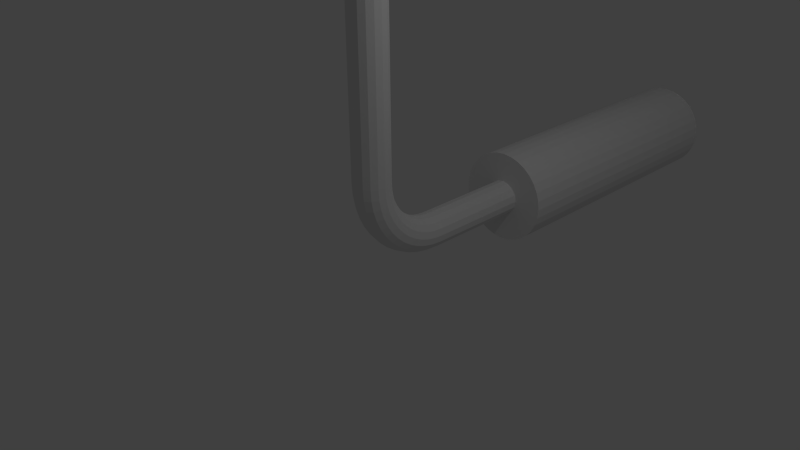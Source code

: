 # Source: hammer.blend  (saved by Blender 2.71.0; exported with 4.5.12 LTS)
import bpy
from mathutils import Matrix  # noqa: F401  (used for matrix-valued properties, if any)

bpy.ops.wm.read_factory_settings(use_empty=True)
scene = bpy.context.scene
scene.name = 'Scene'

# ---- collections
col_collection_1 = bpy.data.collections.new('Collection 1'); scene.collection.children.link(col_collection_1)

# ---- world
world_world = bpy.data.worlds.new('World'); scene.world = world_world
world_world.color = (0.05088, 0.05088, 0.05088)
world_world.use_sun_shadow = False
world_world.sun_shadow_jitter_overblur = 0.0
world_world.cycles.sampling_method = 'MANUAL'
world_world.cycles.sample_map_resolution = 256

# ---- cameras
cam_camera = bpy.data.cameras.new('Camera')
cam_camera.clip_end = 100.0
cam_camera.lens = 35.0
cam_camera.sensor_width = 32.0
cam_camera.sensor_height = 18.0
cam_camera.ortho_scale = 7.314
cam_camera.dof.focus_distance = 0.0
cam_camera.dof.aperture_fstop = 128.0

# ---- lights
light_lamp = bpy.data.lights.new('Lamp', 'POINT')
light_lamp.transmission_factor = 0.0
light_lamp.cutoff_distance = 30.0
light_lamp.energy = 100.0
light_lamp.shadow_buffer_clip_start = 1.001
light_lamp.shadow_soft_size = 0.1
light_lamp.shadow_maximum_resolution = 0.006
light_lamp.use_absolute_resolution = True
light_lamp.cycles.use_multiple_importance_sampling = False

# ---- meshes
me_cylinder_003 = bpy.data.meshes.new('Cylinder.003')
me_cylinder_003.from_pydata([(-0.5715, 0.6334, -0.6334), (-0.9577, 0.6334, -0.6334), (-0.9577, 0.7448, -0.4977), (-0.6829, 0.7448, -0.4977), (-0.4358, 0.4977, -0.7448), (-0.9577, 0.4977, -0.7448), (-0.9577, 0.8276, -0.3428), (-0.7657, 0.8276, -0.3428), (-0.2809, 0.3428, -0.8276), (-0.9577, 0.3428, -0.8276), (-0.9577, 0.8786, -0.1748), (-0.8167, 0.8786, -0.1748), (-0.1129, 0.1748, -0.8786), (-0.9577, 0.1748, -0.8786), (-0.9577, 0.8958, -2.384e-07), (-0.8339, 0.8958, -2.384e-07), (0.06191, 6.763e-08, -0.8958), (-0.9577, 6.763e-08, -0.8958), (-0.9577, 0.8786, 0.1748), (-0.8167, 0.8786, 0.1748), (0.2367, -0.1748, -0.8786), (-0.9577, -0.1748, -0.8786), (-0.9577, 0.8276, 0.3428), (-0.7657, 0.8276, 0.3428), (0.4047, -0.3428, -0.8276), (-0.9577, -0.3428, -0.8276), (-0.9577, 0.7448, 0.4977), (-0.6829, 0.7448, 0.4977), (0.5596, -0.4977, -0.7448), (-0.9577, -0.4977, -0.7448), (-0.9577, 0.6334, 0.6334), (-0.5715, 0.6334, 0.6334), (0.6953, -0.6334, -0.6334), (-0.9577, -0.6334, -0.6334), (-0.9577, 0.4977, 0.7448), (-0.4358, 0.4977, 0.7448), (0.8068, -0.7448, -0.4977), (-0.9577, -0.7448, -0.4977), (-0.9577, 0.3428, 0.8276), (-0.2809, 0.3428, 0.8276), (0.8895, -0.8276, -0.3428), (-0.9577, -0.8276, -0.3428), (-0.9577, 0.1748, 0.8786), (-0.1129, 0.1748, 0.8786), (0.9405, -0.8786, -0.1748), (-0.9577, -0.8786, -0.1748), (-0.9577, 8.65e-07, 0.8958), (0.06191, 8.65e-07, 0.8958), (0.9577, -0.8958, -2.384e-07), (-0.9577, -0.8958, 2.384e-07), (-0.9577, -0.1748, 0.8786), (0.2367, -0.1748, 0.8786), (0.9405, -0.8786, 0.1748), (-0.9577, -0.8786, 0.1748), (-0.9577, -0.3428, 0.8276), (0.4047, -0.3428, 0.8276), (0.8895, -0.8276, 0.3428), (-0.9577, -0.8276, 0.3428), (-0.9577, -0.4977, 0.7448), (0.5596, -0.4977, 0.7448), (0.8068, -0.7448, 0.4977), (-0.9577, -0.7448, 0.4977), (-0.9577, -0.6334, 0.6334), (0.6953, -0.6334, 0.6334)], [], [(0, 1, 2, 3), (4, 5, 1, 0), (3, 2, 6, 7), (8, 9, 5, 4), (7, 6, 10, 11), (12, 13, 9, 8), (11, 10, 14, 15), (16, 17, 13, 12), (15, 14, 18, 19), (20, 21, 17, 16), (19, 18, 22, 23), (24, 25, 21, 20), (23, 22, 26, 27), (28, 29, 25, 24), (27, 26, 30, 31), (32, 33, 29, 28), (31, 30, 34, 35), (36, 37, 33, 32), (35, 34, 38, 39), (40, 41, 37, 36), (39, 38, 42, 43), (44, 45, 41, 40), (43, 42, 46, 47), (48, 49, 45, 44), (47, 46, 50, 51), (52, 53, 49, 48), (51, 50, 54, 55), (56, 57, 53, 52), (55, 54, 58, 59), (60, 61, 57, 56), (59, 58, 62, 63), (63, 62, 61, 60), (19, 23, 27, 31, 35, 39, 43, 47, 51, 55, 59, 63, 60, 56, 52, 48, 44, 40, 36, 32, 28, 24, 20, 16, 12, 8, 4, 0, 3, 7, 11, 15), (1, 5, 9, 13, 17, 21, 25, 29, 33, 37, 41, 45, 49, 53, 57, 61, 62, 58, 54, 50, 46, 42, 38, 34, 30, 26, 22, 18, 14, 10, 6, 2)])
me_cylinder_003.use_remesh_preserve_volume = False
me_cylinder_003.use_remesh_preserve_attributes = False
me_cylinder_003.use_mirror_vertex_groups = False
me_cylinder_003.update()
me_cylinder_001 = bpy.data.meshes.new('Cylinder.001')
me_cylinder_001.from_pydata([], [], [])
me_cylinder_001.use_remesh_preserve_volume = False
me_cylinder_001.use_remesh_preserve_attributes = False
me_cylinder_001.use_mirror_vertex_groups = False
me_cylinder_001.update()
me_cylinder_002 = bpy.data.meshes.new('Cylinder.002')
me_cylinder_002.from_pydata([(-1.337, 0.8958, -8.441e-07), (-1.192, 0.3064, -1.519e-07), (1.192, 0.3064, 4.051e-08), (1.337, 0.8958, 8.441e-07), (1.337, 0.8786, -0.1748), (1.192, 0.3005, -0.05977), (-1.192, 0.3005, -0.05977), (-1.337, 0.8786, -0.1748), (1.337, 0.8276, -0.3428), (1.192, 0.283, -0.1172), (-1.192, 0.283, -0.1172), (-1.337, 0.8276, -0.3428), (1.337, 0.7448, -0.4977), (1.192, 0.2547, -0.1702), (-1.192, 0.2547, -0.1702), (-1.337, 0.7448, -0.4977), (1.337, 0.6334, -0.6334), (1.192, 0.2166, -0.2166), (-1.192, 0.2166, -0.2166), (-1.337, 0.6334, -0.6334), (1.337, 0.4977, -0.7448), (1.192, 0.1702, -0.2547), (-1.192, 0.1702, -0.2547), (-1.337, 0.4977, -0.7448), (1.337, 0.3428, -0.8276), (1.192, 0.1172, -0.283), (-1.192, 0.1172, -0.283), (-1.337, 0.3428, -0.8276), (1.337, 0.1748, -0.8786), (1.192, 0.05977, -0.3005), (-1.192, 0.05977, -0.3005), (-1.337, 0.1748, -0.8786), (1.337, 6.763e-08, -0.8958), (1.192, 2.098e-07, -0.3064), (-1.192, 2.098e-07, -0.3064), (-1.337, 6.763e-08, -0.8958), (1.337, -0.1748, -0.8786), (1.192, -0.05977, -0.3005), (-1.192, -0.05977, -0.3005), (-1.337, -0.1748, -0.8786), (1.337, -0.3428, -0.8276), (1.192, -0.1172, -0.283), (-1.192, -0.1172, -0.283), (-1.337, -0.3428, -0.8276), (1.337, -0.4977, -0.7448), (1.192, -0.1702, -0.2547), (-1.192, -0.1702, -0.2547), (-1.337, -0.4977, -0.7448), (1.337, -0.6334, -0.6334), (1.192, -0.2166, -0.2166), (-1.192, -0.2166, -0.2166), (-1.337, -0.6334, -0.6334), (1.337, -0.7448, -0.4977), (1.192, -0.2547, -0.1702), (-1.192, -0.2547, -0.1702), (-1.337, -0.7448, -0.4977), (1.337, -0.8276, -0.3428), (1.192, -0.283, -0.1172), (-1.192, -0.283, -0.1172), (-1.337, -0.8276, -0.3428), (1.337, -0.8786, -0.1748), (1.192, -0.3005, -0.05977), (-1.192, -0.3005, -0.05977), (-1.337, -0.8786, -0.1748), (1.337, -0.8958, 1.136e-06), (1.192, -0.3064, 1.403e-07), (-1.192, -0.3064, -5.21e-08), (-1.337, -0.8958, -5.522e-07), (1.337, -0.8786, 0.1748), (1.192, -0.3005, 0.05977), (-1.192, -0.3005, 0.05977), (-1.337, -0.8786, 0.1748), (1.337, -0.8276, 0.3428), (1.192, -0.283, 0.1172), (-1.192, -0.283, 0.1172), (-1.337, -0.8276, 0.3428), (1.337, -0.7448, 0.4977), (1.192, -0.2547, 0.1702), (-1.192, -0.2547, 0.1702), (-1.337, -0.7448, 0.4977), (1.337, -0.6334, 0.6334), (1.192, -0.2166, 0.2166), (-1.192, -0.2166, 0.2166), (-1.337, -0.6334, 0.6334), (1.337, -0.4977, 0.7448), (1.192, -0.1702, 0.2547), (-1.192, -0.1702, 0.2547), (-1.337, -0.4977, 0.7448), (1.337, -0.3428, 0.8276), (1.192, -0.1172, 0.283), (-1.192, -0.1172, 0.283), (-1.337, -0.3428, 0.8276), (1.337, -0.1748, 0.8786), (1.192, -0.05977, 0.3005), (-1.192, -0.05977, 0.3005), (-1.337, -0.1748, 0.8786), (1.337, 8.65e-07, 0.8958), (1.192, 4.825e-07, 0.3064), (-1.192, 4.825e-07, 0.3064), (-1.337, 8.65e-07, 0.8958), (1.337, 0.1748, 0.8786), (1.192, 0.05977, 0.3005), (-1.192, 0.05977, 0.3005), (-1.337, 0.1748, 0.8786), (1.337, 0.3428, 0.8276), (1.192, 0.1172, 0.283), (-1.192, 0.1172, 0.283), (-1.337, 0.3428, 0.8276), (1.337, 0.4977, 0.7448), (1.192, 0.1702, 0.2547), (-1.192, 0.1702, 0.2547), (-1.337, 0.4977, 0.7448), (1.337, 0.6334, 0.6334), (1.192, 0.2166, 0.2166), (-1.192, 0.2166, 0.2166), (-1.337, 0.6334, 0.6334), (1.337, 0.7448, 0.4977), (1.192, 0.2547, 0.1702), (-1.192, 0.2547, 0.1702), (-1.337, 0.7448, 0.4977), (1.337, 0.8276, 0.3428), (1.192, 0.283, 0.1172), (-1.192, 0.283, 0.1172), (-1.337, 0.8276, 0.3428), (1.337, 0.8786, 0.1748), (1.192, 0.3005, 0.05977), (-1.192, 0.3005, 0.05977), (-1.337, 0.8786, 0.1748), (-1.943, 0.8786, 0.1748), (1.943, 0.8786, 0.1748), (-1.943, 0.8276, 0.3428), (1.943, 0.8276, 0.3428), (-1.943, 0.7448, 0.4977), (1.943, 0.7448, 0.4977), (-1.943, 0.6334, 0.6334), (1.943, 0.6334, 0.6334), (-1.943, 0.4977, 0.7448), (1.943, 0.4977, 0.7448), (-1.943, 0.3428, 0.8276), (1.943, 0.3428, 0.8276), (-1.943, 0.1748, 0.8786), (1.943, 0.1748, 0.8786), (-1.943, 8.65e-07, 0.8958), (1.943, 8.65e-07, 0.8958), (-1.943, -0.1748, 0.8786), (1.943, -0.1748, 0.8786), (-1.943, -0.3428, 0.8276), (1.943, -0.3428, 0.8276), (-1.943, -0.4977, 0.7448), (1.943, -0.4977, 0.7448), (-1.943, -0.6334, 0.6334), (1.943, -0.6334, 0.6334), (-1.943, -0.7448, 0.4977), (1.943, -0.7448, 0.4977), (-1.943, -0.8276, 0.3428), (1.943, -0.8276, 0.3428), (-1.943, -0.8786, 0.1748), (1.943, -0.8786, 0.1748), (-1.943, -0.8958, -5.522e-07), (1.943, -0.8958, 1.136e-06), (-1.943, -0.8786, -0.1748), (1.943, -0.8786, -0.1748), (-1.943, -0.8276, -0.3428), (1.943, -0.8276, -0.3428), (-1.943, -0.7448, -0.4977), (1.943, -0.7448, -0.4977), (-1.943, -0.6334, -0.6334), (1.943, -0.6334, -0.6334), (-1.943, -0.4977, -0.7448), (1.943, -0.4977, -0.7448), (-1.943, -0.3428, -0.8276), (1.943, -0.3428, -0.8276), (-1.943, -0.1748, -0.8786), (1.943, -0.1748, -0.8786), (-1.943, 6.763e-08, -0.8958), (1.943, 6.763e-08, -0.8958), (-1.943, 0.1748, -0.8786), (1.943, 0.1748, -0.8786), (-1.943, 0.3428, -0.8276), (1.943, 0.3428, -0.8276), (-1.943, 0.4977, -0.7448), (1.943, 0.4977, -0.7448), (-1.943, 0.6334, -0.6334), (1.943, 0.6334, -0.6334), (-1.943, 0.7448, -0.4977), (1.943, 0.7448, -0.4977), (-1.943, 0.8276, -0.3428), (1.943, 0.8276, -0.3428), (-1.943, 0.8786, -0.1748), (1.943, 0.8786, -0.1748), (1.943, 0.8958, 8.441e-07), (-1.943, 0.8958, -8.441e-07)], [], [(161, 163, 165, 167, 169, 171, 173, 175, 177, 179, 181, 183, 185, 187, 189, 190, 129, 131, 133, 135, 137, 139, 141, 143, 145, 147, 149, 151, 153, 155, 157, 159), (107, 111, 136, 138), (16, 12, 185, 183), (112, 108, 137, 135), (60, 56, 163, 161), (8, 4, 189, 187), (91, 95, 144, 146), (39, 43, 170, 172), (83, 87, 148, 150), (31, 35, 174, 176), (123, 127, 128, 130), (75, 79, 152, 154), (80, 76, 153, 151), (67, 71, 156, 158), (15, 19, 182, 184), (72, 68, 157, 155), (88, 84, 149, 147), (0, 1, 6, 7), (1, 2, 5, 6), (2, 3, 4, 5), (7, 6, 10, 11), (6, 5, 9, 10), (5, 4, 8, 9), (99, 103, 140, 142), (11, 10, 14, 15), (10, 9, 13, 14), (9, 8, 12, 13), (3, 124, 129, 190), (15, 14, 18, 19), (14, 13, 17, 18), (13, 12, 16, 17), (19, 18, 22, 23), (18, 17, 21, 22), (17, 16, 20, 21), (44, 40, 171, 169), (23, 22, 26, 27), (22, 21, 25, 26), (21, 20, 24, 25), (27, 26, 30, 31), (26, 25, 29, 30), (25, 24, 28, 29), (31, 30, 34, 35), (30, 29, 33, 34), (29, 28, 32, 33), (0, 7, 188, 191), (35, 34, 38, 39), (34, 33, 37, 38), (33, 32, 36, 37), (28, 24, 179, 177), (39, 38, 42, 43), (38, 37, 41, 42), (37, 36, 40, 41), (43, 42, 46, 47), (42, 41, 45, 46), (41, 40, 44, 45), (96, 92, 145, 143), (47, 46, 50, 51), (46, 45, 49, 50), (45, 44, 48, 49), (51, 50, 54, 55), (50, 49, 53, 54), (49, 48, 52, 53), (55, 54, 58, 59), (54, 53, 57, 58), (53, 52, 56, 57), (55, 59, 162, 164), (59, 58, 62, 63), (58, 57, 61, 62), (57, 56, 60, 61), (119, 123, 130, 132), (63, 62, 66, 67), (62, 61, 65, 66), (61, 60, 64, 65), (67, 66, 70, 71), (66, 65, 69, 70), (65, 64, 68, 69), (52, 48, 167, 165), (71, 70, 74, 75), (70, 69, 73, 74), (69, 68, 72, 73), (75, 74, 78, 79), (74, 73, 77, 78), (73, 72, 76, 77), (79, 78, 82, 83), (78, 77, 81, 82), (77, 76, 80, 81), (68, 64, 159, 157), (83, 82, 86, 87), (82, 81, 85, 86), (81, 80, 84, 85), (23, 27, 178, 180), (87, 86, 90, 91), (86, 85, 89, 90), (85, 84, 88, 89), (91, 90, 94, 95), (90, 89, 93, 94), (89, 88, 92, 93), (104, 100, 141, 139), (95, 94, 98, 99), (94, 93, 97, 98), (93, 92, 96, 97), (99, 98, 102, 103), (98, 97, 101, 102), (97, 96, 100, 101), (103, 102, 106, 107), (102, 101, 105, 106), (101, 100, 104, 105), (130, 128, 191, 188, 186, 184, 182, 180, 178, 176, 174, 172, 170, 168, 166, 164, 162, 160, 158, 156, 154, 152, 150, 148, 146, 144, 142, 140, 138, 136, 134, 132), (107, 106, 110, 111), (106, 105, 109, 110), (105, 104, 108, 109), (36, 32, 175, 173), (111, 110, 114, 115), (110, 109, 113, 114), (109, 108, 112, 113), (115, 114, 118, 119), (114, 113, 117, 118), (113, 112, 116, 117), (47, 51, 166, 168), (119, 118, 122, 123), (118, 117, 121, 122), (117, 116, 120, 121), (127, 126, 1, 0), (126, 125, 2, 1), (125, 124, 3, 2), (123, 122, 126, 127), (122, 121, 125, 126), (121, 120, 124, 125), (59, 63, 160, 162), (120, 116, 133, 131), (71, 75, 154, 156), (111, 115, 134, 136), (4, 3, 190, 189), (20, 16, 183, 181), (84, 80, 151, 149), (56, 52, 165, 163), (24, 20, 181, 179), (40, 36, 173, 171), (108, 104, 139, 137), (115, 119, 132, 134), (92, 88, 147, 145), (12, 8, 187, 185), (124, 120, 131, 129), (103, 107, 138, 140), (48, 44, 169, 167), (32, 28, 177, 175), (7, 11, 186, 188), (100, 96, 143, 141), (127, 0, 191, 128), (43, 47, 168, 170), (11, 15, 184, 186), (27, 31, 176, 178), (95, 99, 142, 144), (63, 67, 158, 160), (79, 83, 150, 152), (51, 55, 164, 166), (76, 72, 155, 153), (64, 60, 161, 159), (35, 39, 172, 174), (19, 23, 180, 182), (116, 112, 135, 133), (87, 91, 146, 148)])
me_cylinder_002.use_remesh_preserve_volume = False
me_cylinder_002.use_remesh_preserve_attributes = False
me_cylinder_002.use_mirror_vertex_groups = False
me_cylinder_002.update()
me_cylinder = bpy.data.meshes.new('Cylinder')
me_cylinder.from_pydata([(1.079e-06, -0.25, 1.0), (0.09567, -0.231, 1.0), (0.1768, -0.1768, 1.0), (0.231, -0.09567, 1.0), (0.25, 1.043e-06, 1.0), (0.231, 0.09567, 1.0), (0.1768, 0.1768, 1.0), (0.09567, 0.231, 1.0), (6.018e-07, 0.25, 1.0), (-0.09567, 0.231, 1.0), (-0.1768, 0.1768, 1.0), (-0.231, 0.09567, 1.0), (-0.25, 6.855e-07, 1.0), (-0.231, -0.09567, 1.0), (-0.1768, -0.1768, 1.0), (-0.09567, -0.231, 1.0), (9.595e-07, -0.2393, 0.8368), (0.09567, -0.2204, 0.8393), (0.1768, -0.1667, 0.8464), (0.231, -0.0863, 0.857), (0.25, 0.008556, 0.8695), (0.231, 0.1034, 0.882), (0.1768, 0.1838, 0.8925), (0.09567, 0.2376, 0.8996), (5.422e-07, 0.2564, 0.9021), (-0.09567, 0.2375, 0.8996), (-0.1768, 0.1838, 0.8925), (-0.231, 0.1034, 0.882), (-0.25, 0.008556, 0.8695), (-0.231, -0.0863, 0.857), (-0.1768, -0.1667, 0.8464), (-0.09567, -0.2204, 0.8393), (7.21e-07, -0.2074, 0.6765), (0.09567, -0.189, 0.6814), (0.1768, -0.1367, 0.6954), (0.231, -0.05834, 0.7164), (0.25, 0.03408, 0.7412), (0.231, 0.1265, 0.7659), (0.1768, 0.2048, 0.7869), (0.09567, 0.2572, 0.801), (4.23e-07, 0.2756, 0.8059), (-0.09567, 0.2572, 0.801), (-0.1768, 0.2048, 0.7869), (-0.231, 0.1265, 0.7659), (-0.25, 0.03408, 0.7412), (-0.231, -0.05834, 0.7164), (-0.1768, -0.1367, 0.6954), (-0.09567, -0.189, 0.6814), (6.018e-07, -0.1548, 0.5216), (0.09567, -0.1373, 0.5289), (0.1768, -0.0872, 0.5497), (0.231, -0.01227, 0.5807), (0.25, 0.07612, 0.6173), (0.231, 0.1645, 0.6539), (0.1768, 0.2394, 0.685), (0.09567, 0.2895, 0.7057), (3.038e-07, 0.3071, 0.713), (-0.09567, 0.2895, 0.7057), (-0.1768, 0.2394, 0.685), (-0.231, 0.1645, 0.6539), (-0.25, 0.07612, 0.6173), (-0.231, -0.01227, 0.5807), (-0.1768, -0.0872, 0.5497), (-0.09567, -0.1373, 0.5289), (3.634e-07, -0.08253, 0.375), (0.09567, -0.06605, 0.3845), (0.1768, -0.01912, 0.4116), (0.231, 0.05112, 0.4522), (0.25, 0.134, 0.5), (0.231, 0.2168, 0.5478), (0.1768, 0.2871, 0.5884), (0.09567, 0.334, 0.6155), (1.846e-07, 0.3505, 0.625), (-0.09567, 0.334, 0.6155), (-0.1768, 0.2871, 0.5884), (-0.231, 0.2168, 0.5478), (-0.25, 0.134, 0.5), (-0.231, 0.05112, 0.4522), (-0.1768, -0.01912, 0.4116), (-0.09567, -0.06605, 0.3845), (1.846e-07, 0.00831, 0.239), (0.09567, 0.02341, 0.2506), (0.1768, 0.0664, 0.2836), (0.231, 0.1307, 0.333), (0.25, 0.2066, 0.3912), (0.231, 0.2825, 0.4495), (0.1768, 0.3469, 0.4989), (0.09567, 0.3899, 0.5318), (6.539e-08, 0.405, 0.5434), (-0.09567, 0.3899, 0.5318), (-0.1768, 0.3469, 0.4989), (-0.231, 0.2825, 0.4495), (-0.25, 0.2066, 0.3912), (-0.231, 0.1307, 0.333), (-0.1768, 0.0664, 0.2836), (-0.09567, 0.02341, 0.2506), (-5.382e-08, 0.1161, 0.1161), (0.09567, 0.1296, 0.1296), (0.1768, 0.1679, 0.1679), (0.231, 0.2252, 0.2252), (0.25, 0.2929, 0.2929), (0.231, 0.3605, 0.3605), (0.1768, 0.4179, 0.4179), (0.09567, 0.4562, 0.4562), (-5.382e-08, 0.4697, 0.4697), (-0.09567, 0.4562, 0.4562), (-0.1768, 0.4179, 0.4179), (-0.231, 0.3605, 0.3605), (-0.25, 0.2929, 0.2929), (-0.231, 0.2252, 0.2252), (-0.1768, 0.1679, 0.1679), (-0.09567, 0.1296, 0.1296), (-2.326e-07, 0.239, 0.008306), (0.09567, 0.2506, 0.0234), (0.1768, 0.2836, 0.0664), (0.231, 0.333, 0.1307), (0.25, 0.3912, 0.2066), (0.231, 0.4495, 0.2825), (0.1768, 0.4989, 0.3469), (0.09567, 0.5318, 0.3899), (-1.73e-07, 0.5434, 0.405), (-0.09567, 0.5318, 0.3899), (-0.1768, 0.4989, 0.3469), (-0.231, 0.4495, 0.2825), (-0.25, 0.3912, 0.2066), (-0.231, 0.333, 0.1307), (-0.1768, 0.2836, 0.0664), (-0.09567, 0.2506, 0.0234), (-4.114e-07, 0.375, -0.08253), (0.09567, 0.3845, -0.06605), (0.1768, 0.4116, -0.01912), (0.231, 0.4522, 0.05112), (0.25, 0.5, 0.134), (0.231, 0.5478, 0.2168), (0.1768, 0.5884, 0.2871), (0.09567, 0.6155, 0.334), (-2.922e-07, 0.625, 0.3505), (-0.09567, 0.6155, 0.334), (-0.1768, 0.5884, 0.2871), (-0.231, 0.5478, 0.2168), (-0.25, 0.5, 0.134), (-0.231, 0.4522, 0.05112), (-0.1768, 0.4116, -0.01912), (-0.09567, 0.3845, -0.06605), (-6.797e-07, 0.5216, -0.1549), (0.09567, 0.5289, -0.1373), (0.1768, 0.5497, -0.0872), (0.231, 0.5807, -0.01227), (0.25, 0.6173, 0.07612), (0.231, 0.6539, 0.1645), (0.1768, 0.685, 0.2394), (0.09567, 0.7057, 0.2895), (-3.816e-07, 0.713, 0.3071), (-0.09567, 0.7057, 0.2895), (-0.1768, 0.685, 0.2394), (-0.231, 0.6539, 0.1645), (-0.25, 0.6173, 0.07612), (-0.231, 0.5807, -0.01227), (-0.1768, 0.5497, -0.0872), (-0.09567, 0.5289, -0.1373), (-8.287e-07, 0.6765, -0.2074), (0.09567, 0.6814, -0.189), (0.1768, 0.6954, -0.1367), (0.231, 0.7164, -0.05834), (0.25, 0.7412, 0.03407), (0.231, 0.7659, 0.1265), (0.1768, 0.7869, 0.2048), (0.09567, 0.801, 0.2572), (-5.158e-07, 0.8059, 0.2756), (-0.09567, 0.801, 0.2572), (-0.1768, 0.7869, 0.2048), (-0.231, 0.7659, 0.1265), (-0.25, 0.7412, 0.03407), (-0.231, 0.7164, -0.05834), (-0.1768, 0.6954, -0.1367), (-0.09567, 0.6814, -0.189), (-9.628e-07, 0.8368, -0.2393), (0.09567, 0.8393, -0.2204), (0.1768, 0.8464, -0.1667), (0.231, 0.857, -0.0863), (0.25, 0.8695, 0.008553), (0.231, 0.882, 0.1034), (0.1768, 0.8925, 0.1838), (0.09567, 0.8996, 0.2375), (-6.052e-07, 0.9021, 0.2564), (-0.09567, 0.8996, 0.2375), (-0.1768, 0.8925, 0.1838), (-0.231, 0.882, 0.1034), (-0.25, 0.8695, 0.008554), (-0.231, 0.857, -0.0863), (-0.1768, 0.8464, -0.1667), (-0.09567, 0.8393, -0.2204), (-1.109e-06, 1.0, -0.25), (0.09567, 1.0, -0.231), (0.1768, 1.0, -0.1768), (0.231, 1.0, -0.09567), (0.25, 1.0, -1.833e-06), (0.231, 1.0, 0.09567), (0.1768, 1.0, 0.1768), (0.09567, 1.0, 0.231), (-6.915e-07, 1.0, 0.25), (-0.09567, 1.0, 0.231), (-0.1768, 1.0, 0.1768), (-0.231, 1.0, 0.09567), (-0.25, 1.0, -1.475e-06), (-0.231, 1.0, -0.09567), (-0.1768, 1.0, -0.1768), (-0.09567, 1.0, -0.231), (0.0, 6.794, 0.6679), (0.0, 2.521, 0.6679), (0.1303, 6.794, 0.655), (0.1303, 2.521, 0.655), (0.2556, 6.794, 0.617), (0.2556, 2.521, 0.617), (0.3711, 6.794, 0.5553), (0.3711, 2.521, 0.5553), (0.4723, 6.794, 0.4723), (0.4723, 2.521, 0.4723), (0.5553, 6.794, 0.3711), (0.5553, 2.521, 0.3711), (0.617, 6.794, 0.2556), (0.617, 2.521, 0.2556), (0.655, 6.794, 0.1303), (0.655, 2.521, 0.1303), (0.6679, 6.794, 1.922e-06), (0.6679, 2.521, -1.833e-06), (0.655, 6.794, -0.1303), (0.655, 2.521, -0.1303), (0.617, 6.794, -0.2556), (0.617, 2.521, -0.2556), (0.5553, 6.794, -0.3711), (0.5553, 2.521, -0.3711), (0.4723, 6.794, -0.4723), (0.4723, 2.521, -0.4723), (0.3711, 6.794, -0.5553), (0.3711, 2.521, -0.5553), (0.2556, 6.794, -0.617), (0.2556, 2.521, -0.617), (0.1303, 6.794, -0.655), (0.1303, 2.521, -0.655), (-2.176e-07, 6.794, -0.6679), (-2.176e-07, 2.521, -0.6679), (-0.1303, 6.794, -0.655), (-0.1303, 2.521, -0.655), (-0.2556, 6.794, -0.617), (-0.2556, 2.521, -0.617), (-0.3711, 6.794, -0.5553), (-0.3711, 2.521, -0.5553), (-0.4723, 6.794, -0.4723), (-0.4723, 2.521, -0.4723), (-0.5553, 6.794, -0.3711), (-0.5553, 2.521, -0.3711), (-0.617, 6.794, -0.2556), (-0.617, 2.521, -0.2556), (-0.655, 6.794, -0.1303), (-0.655, 2.521, -0.1303), (-0.6679, 6.794, 2.518e-06), (-0.6679, 2.521, -1.237e-06), (-0.655, 6.794, 0.1303), (-0.655, 2.521, 0.1303), (-0.617, 6.794, 0.2556), (-0.617, 2.521, 0.2556), (-0.5553, 6.794, 0.3711), (-0.5553, 2.521, 0.3711), (-0.4723, 6.794, 0.4723), (-0.4723, 2.521, 0.4723), (-0.3711, 6.794, 0.5553), (-0.3711, 2.521, 0.5553), (-0.2556, 6.794, 0.617), (-0.2556, 2.521, 0.617), (-0.1303, 6.794, 0.655), (-0.1303, 2.521, 0.655), (1.079e-06, -0.25, 7.214), (0.09567, -0.231, 7.214), (0.1768, -0.1768, 7.214), (0.231, -0.09567, 7.214), (0.25, 1.043e-06, 7.214), (0.231, 0.09567, 7.214), (0.1768, 0.1768, 7.214), (0.09567, 0.231, 7.214), (6.018e-07, 0.25, 7.214), (-0.09567, 0.231, 7.214), (-0.1768, 0.1768, 7.214), (-0.231, 0.09567, 7.214), (-0.25, 6.855e-07, 7.214), (-0.231, -0.09567, 7.214), (-0.1768, -0.1768, 7.214), (-0.09567, -0.231, 7.214), (-1.109e-06, 2.763, -0.25), (0.09567, 2.763, -0.231), (0.1768, 2.763, -0.1768), (0.231, 2.763, -0.09567), (0.25, 2.763, -1.833e-06), (0.231, 2.763, 0.09567), (0.1768, 2.763, 0.1768), (0.09567, 2.763, 0.231), (-6.915e-07, 2.763, 0.25), (-0.09567, 2.763, 0.231), (-0.1768, 2.763, 0.1768), (-0.231, 2.763, 0.09567), (-0.25, 2.763, -1.475e-06), (-0.231, 2.763, -0.09567), (-0.1768, 2.763, -0.1768), (-0.09567, 2.763, -0.231)], [], [(0, 16, 17, 1), (1, 17, 18, 2), (2, 18, 19, 3), (3, 19, 20, 4), (4, 20, 21, 5), (5, 21, 22, 6), (6, 22, 23, 7), (7, 23, 24, 8), (8, 24, 25, 9), (9, 25, 26, 10), (10, 26, 27, 11), (11, 27, 28, 12), (12, 28, 29, 13), (13, 29, 30, 14), (14, 30, 31, 15), (15, 31, 16, 0), (16, 32, 33, 17), (17, 33, 34, 18), (18, 34, 35, 19), (19, 35, 36, 20), (20, 36, 37, 21), (21, 37, 38, 22), (22, 38, 39, 23), (23, 39, 40, 24), (24, 40, 41, 25), (25, 41, 42, 26), (26, 42, 43, 27), (27, 43, 44, 28), (28, 44, 45, 29), (29, 45, 46, 30), (30, 46, 47, 31), (31, 47, 32, 16), (32, 48, 49, 33), (33, 49, 50, 34), (34, 50, 51, 35), (35, 51, 52, 36), (36, 52, 53, 37), (37, 53, 54, 38), (38, 54, 55, 39), (39, 55, 56, 40), (40, 56, 57, 41), (41, 57, 58, 42), (42, 58, 59, 43), (43, 59, 60, 44), (44, 60, 61, 45), (45, 61, 62, 46), (46, 62, 63, 47), (47, 63, 48, 32), (48, 64, 65, 49), (49, 65, 66, 50), (50, 66, 67, 51), (51, 67, 68, 52), (52, 68, 69, 53), (53, 69, 70, 54), (54, 70, 71, 55), (55, 71, 72, 56), (56, 72, 73, 57), (57, 73, 74, 58), (58, 74, 75, 59), (59, 75, 76, 60), (60, 76, 77, 61), (61, 77, 78, 62), (62, 78, 79, 63), (63, 79, 64, 48), (64, 80, 81, 65), (65, 81, 82, 66), (66, 82, 83, 67), (67, 83, 84, 68), (68, 84, 85, 69), (69, 85, 86, 70), (70, 86, 87, 71), (71, 87, 88, 72), (72, 88, 89, 73), (73, 89, 90, 74), (74, 90, 91, 75), (75, 91, 92, 76), (76, 92, 93, 77), (77, 93, 94, 78), (78, 94, 95, 79), (79, 95, 80, 64), (80, 96, 97, 81), (81, 97, 98, 82), (82, 98, 99, 83), (83, 99, 100, 84), (84, 100, 101, 85), (85, 101, 102, 86), (86, 102, 103, 87), (87, 103, 104, 88), (88, 104, 105, 89), (89, 105, 106, 90), (90, 106, 107, 91), (91, 107, 108, 92), (92, 108, 109, 93), (93, 109, 110, 94), (94, 110, 111, 95), (95, 111, 96, 80), (96, 112, 113, 97), (97, 113, 114, 98), (98, 114, 115, 99), (99, 115, 116, 100), (100, 116, 117, 101), (101, 117, 118, 102), (102, 118, 119, 103), (103, 119, 120, 104), (104, 120, 121, 105), (105, 121, 122, 106), (106, 122, 123, 107), (107, 123, 124, 108), (108, 124, 125, 109), (109, 125, 126, 110), (110, 126, 127, 111), (111, 127, 112, 96), (112, 128, 129, 113), (113, 129, 130, 114), (114, 130, 131, 115), (115, 131, 132, 116), (116, 132, 133, 117), (117, 133, 134, 118), (118, 134, 135, 119), (119, 135, 136, 120), (120, 136, 137, 121), (121, 137, 138, 122), (122, 138, 139, 123), (123, 139, 140, 124), (124, 140, 141, 125), (125, 141, 142, 126), (126, 142, 143, 127), (127, 143, 128, 112), (128, 144, 145, 129), (129, 145, 146, 130), (130, 146, 147, 131), (131, 147, 148, 132), (132, 148, 149, 133), (133, 149, 150, 134), (134, 150, 151, 135), (135, 151, 152, 136), (136, 152, 153, 137), (137, 153, 154, 138), (138, 154, 155, 139), (139, 155, 156, 140), (140, 156, 157, 141), (141, 157, 158, 142), (142, 158, 159, 143), (143, 159, 144, 128), (144, 160, 161, 145), (145, 161, 162, 146), (146, 162, 163, 147), (147, 163, 164, 148), (148, 164, 165, 149), (149, 165, 166, 150), (150, 166, 167, 151), (151, 167, 168, 152), (152, 168, 169, 153), (153, 169, 170, 154), (154, 170, 171, 155), (155, 171, 172, 156), (156, 172, 173, 157), (157, 173, 174, 158), (158, 174, 175, 159), (159, 175, 160, 144), (160, 176, 177, 161), (161, 177, 178, 162), (162, 178, 179, 163), (163, 179, 180, 164), (164, 180, 181, 165), (165, 181, 182, 166), (166, 182, 183, 167), (167, 183, 184, 168), (168, 184, 185, 169), (169, 185, 186, 170), (170, 186, 187, 171), (171, 187, 188, 172), (172, 188, 189, 173), (173, 189, 190, 174), (174, 190, 191, 175), (175, 191, 176, 160), (176, 192, 193, 177), (177, 193, 194, 178), (178, 194, 195, 179), (179, 195, 196, 180), (180, 196, 197, 181), (181, 197, 198, 182), (182, 198, 199, 183), (183, 199, 200, 184), (184, 200, 201, 185), (185, 201, 202, 186), (186, 202, 203, 187), (187, 203, 204, 188), (188, 204, 205, 189), (189, 205, 206, 190), (190, 206, 207, 191), (191, 207, 192, 176), (208, 209, 211, 210), (210, 211, 213, 212), (212, 213, 215, 214), (214, 215, 217, 216), (216, 217, 219, 218), (218, 219, 221, 220), (220, 221, 223, 222), (222, 223, 225, 224), (224, 225, 227, 226), (226, 227, 229, 228), (228, 229, 231, 230), (230, 231, 233, 232), (232, 233, 235, 234), (234, 235, 237, 236), (236, 237, 239, 238), (238, 239, 241, 240), (240, 241, 243, 242), (242, 243, 245, 244), (244, 245, 247, 246), (246, 247, 249, 248), (248, 249, 251, 250), (250, 251, 253, 252), (252, 253, 255, 254), (254, 255, 257, 256), (256, 257, 259, 258), (258, 259, 261, 260), (260, 261, 263, 262), (262, 263, 265, 264), (264, 265, 267, 266), (266, 267, 269, 268), (211, 209, 271, 269, 267, 265, 263, 261, 259, 257, 255, 253, 251, 249, 247, 245, 243, 241, 239, 237, 235, 233, 231, 229, 227, 225, 223, 221, 219, 217, 215, 213), (270, 271, 209, 208), (268, 269, 271, 270), (208, 210, 212, 214, 216, 218, 220, 222, 224, 226, 228, 230, 232, 234, 236, 238, 240, 242, 244, 246, 248, 250, 252, 254, 256, 258, 260, 262, 264, 266, 268, 270), (8, 9, 281, 280), (10, 11, 283, 282), (3, 4, 276, 275), (2, 3, 275, 274), (7, 8, 280, 279), (4, 5, 277, 276), (11, 12, 284, 283), (1, 2, 274, 273), (14, 15, 287, 286), (9, 10, 282, 281), (5, 6, 278, 277), (13, 14, 286, 285), (6, 7, 279, 278), (0, 1, 273, 272), (15, 0, 272, 287), (12, 13, 285, 284), (195, 194, 290, 291), (203, 202, 298, 299), (200, 199, 295, 296), (202, 201, 297, 298), (207, 206, 302, 303), (201, 200, 296, 297), (198, 197, 293, 294), (193, 192, 288, 289), (206, 205, 301, 302), (194, 193, 289, 290), (196, 195, 291, 292), (205, 204, 300, 301), (197, 196, 292, 293), (199, 198, 294, 295), (192, 207, 303, 288), (204, 203, 299, 300), (297, 296, 295, 294, 293, 292, 291, 290, 289, 288, 303, 302, 301, 300, 299, 298), (280, 281, 282, 283, 284, 285, 286, 287, 272, 273, 274, 275, 276, 277, 278, 279)])
me_cylinder.use_remesh_preserve_volume = False
me_cylinder.use_remesh_preserve_attributes = False
me_cylinder.use_mirror_vertex_groups = False
me_cylinder.update()

# ---- objects
ob_cylinder_003 = bpy.data.objects.new('Cylinder.003', me_cylinder_003)
ob_cylinder_001 = bpy.data.objects.new('Cylinder.001', me_cylinder_001)
ob_cylinder_002 = bpy.data.objects.new('Cylinder.002', me_cylinder_002)
ob_cylinder = bpy.data.objects.new('Cylinder', me_cylinder)
ob_lamp = bpy.data.objects.new('Lamp', light_lamp)
ob_camera = bpy.data.objects.new('Camera', cam_camera)

# ---- transforms, parenting, visibility, modifiers, constraints
ob_cylinder_003.location = (2.912, 4.104e-13, 7.22)
ob_cylinder_003.lineart.crease_threshold = 0.0
ob_cylinder_001.location = (0.0, 0.0, 0.0)
ob_cylinder_001.lineart.crease_threshold = 0.0
ob_cylinder_002.location = (0.0, 4.104e-13, 7.22)
ob_cylinder_002.lineart.crease_threshold = 0.0
ob_cylinder.location = (0.0, 0.0, 0.0)
ob_cylinder.lineart.crease_threshold = 0.0
ob_lamp.location = (4.076, 1.005, 5.904)
ob_lamp.rotation_euler = (0.6503, 0.05522, 1.866)
ob_lamp.lock_rotations_4d = False
ob_lamp.empty_display_type = 'ARROWS'
ob_lamp.color = (0.0, 0.0, 0.0, 0.0)
ob_lamp.lineart.crease_threshold = 0.0
ob_camera.location = (7.481, -6.508, 5.344)
ob_camera.rotation_euler = (1.109, 0.01082, 0.8149)
ob_camera.lock_rotations_4d = False
ob_camera.empty_display_type = 'ARROWS'
ob_camera.color = (0.0, 0.0, 0.0, 0.0)
ob_camera.display_type = 'WIRE'
ob_camera.lineart.crease_threshold = 0.0

# ---- collection membership
col_collection_1.objects.link(ob_cylinder_003)
col_collection_1.objects.link(ob_cylinder_001)
col_collection_1.objects.link(ob_cylinder_002)
col_collection_1.objects.link(ob_cylinder)
col_collection_1.objects.link(ob_lamp)
col_collection_1.objects.link(ob_camera)

# ---- scene / render settings (as saved in the file)
scene.camera = ob_camera
scene.frame_start = 1; scene.frame_end = 250; scene.frame_set(1)
scene.render.engine = 'BLENDER_EEVEE_NEXT'
scene.render.resolution_percentage = 50
scene.render.dither_intensity = 0.0
scene.cycles.use_denoising = False
scene.cycles.samples = 10
scene.cycles.sampling_pattern = 'TABULATED_SOBOL'
scene.cycles.light_sampling_threshold = 0.0
scene.cycles.use_adaptive_sampling = False
scene.cycles.use_light_tree = False
scene.cycles.blur_glossy = 0.0
scene.cycles.volume_bounces = 1
scene.cycles.pixel_filter_type = 'GAUSSIAN'
scene.cycles.sample_clamp_indirect = 0.0
scene.view_settings.view_transform = 'Standard'
bpy.context.view_layer.update()
